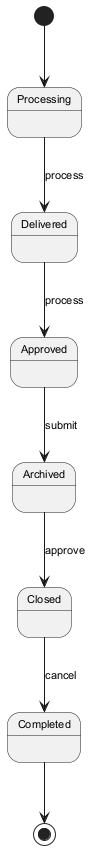

The diagram above was rendered by PlantUML. Its source (embedded in the PNG):
@startuml
skinparam backgroundColor #FFFFFF
skinparam classBackgroundColor #F1F8E9
skinparam classBorderColor #33691E
skinparam defaultFontSize 11
[*] --> Processing
Processing --> Delivered : process
Delivered --> Approved : process
Approved --> Archived : submit
Archived --> Closed : approve
Closed --> Completed : cancel
Completed --> [*]
@enduml